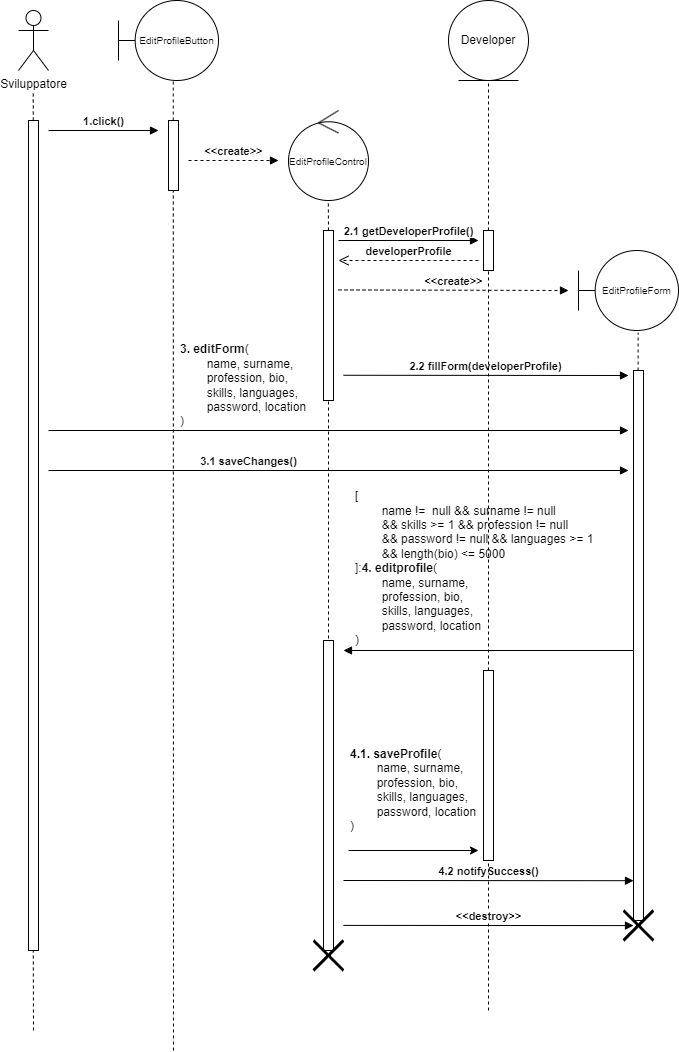

The diagram above was exported from draw.io. Its source (the exported page's mxGraphModel, read from the mxfile embedded in the PNG):
<mxGraphModel dx="830" dy="456" grid="1" gridSize="10" guides="1" tooltips="1" connect="1" arrows="1" fold="1" page="1" pageScale="1" pageWidth="850" pageHeight="1100" math="0" shadow="0">
  <root>
    <mxCell id="0" />
    <mxCell id="1" parent="0" />
    <mxCell id="JkzRf_v-RLMrwH0ft8OH-1" value="Sviluppatore" style="shape=umlActor;verticalLabelPosition=bottom;verticalAlign=top;html=1;" parent="1" vertex="1">
      <mxGeometry x="50" y="20" width="30" height="60" as="geometry" />
    </mxCell>
    <mxCell id="JkzRf_v-RLMrwH0ft8OH-4" value="" style="html=1;points=[[0,0,0,0,5],[0,1,0,0,-5],[1,0,0,0,5],[1,1,0,0,-5]];perimeter=orthogonalPerimeter;outlineConnect=0;targetShapes=umlLifeline;portConstraint=eastwest;newEdgeStyle={&quot;curved&quot;:0,&quot;rounded&quot;:0};" parent="1" vertex="1">
      <mxGeometry x="60" y="130" width="10" height="830" as="geometry" />
    </mxCell>
    <mxCell id="JkzRf_v-RLMrwH0ft8OH-5" value="" style="endArrow=none;dashed=1;html=1;rounded=0;" parent="1" edge="1">
      <mxGeometry width="50" height="50" relative="1" as="geometry">
        <mxPoint x="64.76" y="130" as="sourcePoint" />
        <mxPoint x="64.76" y="100" as="targetPoint" />
        <Array as="points">
          <mxPoint x="64.76" y="110" />
        </Array>
      </mxGeometry>
    </mxCell>
    <mxCell id="JkzRf_v-RLMrwH0ft8OH-6" value="&lt;font style=&quot;font-size: 10px;&quot;&gt;EditProfileButton&lt;/font&gt;" style="shape=umlBoundary;whiteSpace=wrap;html=1;" parent="1" vertex="1">
      <mxGeometry x="150" y="10" width="100" height="80" as="geometry" />
    </mxCell>
    <mxCell id="JkzRf_v-RLMrwH0ft8OH-7" value="" style="html=1;points=[[0,0,0,0,5],[0,1,0,0,-5],[1,0,0,0,5],[1,1,0,0,-5]];perimeter=orthogonalPerimeter;outlineConnect=0;targetShapes=umlLifeline;portConstraint=eastwest;newEdgeStyle={&quot;curved&quot;:0,&quot;rounded&quot;:0};" parent="1" vertex="1">
      <mxGeometry x="200" y="130" width="10" height="70" as="geometry" />
    </mxCell>
    <mxCell id="JkzRf_v-RLMrwH0ft8OH-8" value="" style="endArrow=none;dashed=1;html=1;rounded=0;entryX=0.5;entryY=0.995;entryDx=0;entryDy=0;entryPerimeter=0;" parent="1" edge="1">
      <mxGeometry width="50" height="50" relative="1" as="geometry">
        <mxPoint x="204.76" y="130" as="sourcePoint" />
        <mxPoint x="204.76" y="89.60000000000014" as="targetPoint" />
      </mxGeometry>
    </mxCell>
    <mxCell id="JkzRf_v-RLMrwH0ft8OH-9" value="&lt;b&gt;1.click()&lt;/b&gt;" style="html=1;verticalAlign=bottom;endArrow=block;curved=0;rounded=0;" parent="1" edge="1">
      <mxGeometry width="80" relative="1" as="geometry">
        <mxPoint x="80" y="140" as="sourcePoint" />
        <mxPoint x="190" y="140" as="targetPoint" />
      </mxGeometry>
    </mxCell>
    <mxCell id="JkzRf_v-RLMrwH0ft8OH-10" value="&lt;font style=&quot;font-size: 10px;&quot;&gt;EditProfileControl&lt;/font&gt;" style="ellipse;shape=umlControl;whiteSpace=wrap;html=1;" parent="1" vertex="1">
      <mxGeometry x="320" y="120" width="80" height="90" as="geometry" />
    </mxCell>
    <mxCell id="JkzRf_v-RLMrwH0ft8OH-11" value="" style="html=1;points=[[0,0,0,0,5],[0,1,0,0,-5],[1,0,0,0,5],[1,1,0,0,-5]];perimeter=orthogonalPerimeter;outlineConnect=0;targetShapes=umlLifeline;portConstraint=eastwest;newEdgeStyle={&quot;curved&quot;:0,&quot;rounded&quot;:0};" parent="1" vertex="1">
      <mxGeometry x="355" y="240" width="10" height="170" as="geometry" />
    </mxCell>
    <mxCell id="JkzRf_v-RLMrwH0ft8OH-13" value="" style="endArrow=none;dashed=1;html=1;rounded=0;entryX=0.491;entryY=0.998;entryDx=0;entryDy=0;entryPerimeter=0;" parent="1" edge="1">
      <mxGeometry width="50" height="50" relative="1" as="geometry">
        <mxPoint x="360" y="240" as="sourcePoint" />
        <mxPoint x="359.8" y="210" as="targetPoint" />
      </mxGeometry>
    </mxCell>
    <mxCell id="JkzRf_v-RLMrwH0ft8OH-15" value="&lt;b&gt;&amp;lt;&amp;lt;create&amp;gt;&amp;gt;&lt;/b&gt;" style="html=1;verticalAlign=bottom;endArrow=block;curved=0;rounded=0;dashed=1;" parent="1" edge="1">
      <mxGeometry width="80" relative="1" as="geometry">
        <mxPoint x="220" y="170" as="sourcePoint" />
        <mxPoint x="310" y="170" as="targetPoint" />
      </mxGeometry>
    </mxCell>
    <mxCell id="JkzRf_v-RLMrwH0ft8OH-16" value="" style="endArrow=none;dashed=1;html=1;rounded=0;" parent="1" edge="1">
      <mxGeometry width="50" height="50" relative="1" as="geometry">
        <mxPoint x="205" y="1060" as="sourcePoint" />
        <mxPoint x="204.8" y="200" as="targetPoint" />
      </mxGeometry>
    </mxCell>
    <mxCell id="JkzRf_v-RLMrwH0ft8OH-19" value="&lt;font style=&quot;font-size: 10px;&quot;&gt;EditProfileForm&lt;/font&gt;" style="shape=umlBoundary;whiteSpace=wrap;html=1;" parent="1" vertex="1">
      <mxGeometry x="610" y="260" width="100" height="80" as="geometry" />
    </mxCell>
    <mxCell id="JkzRf_v-RLMrwH0ft8OH-21" value="" style="html=1;points=[[0,0,0,0,5],[0,1,0,0,-5],[1,0,0,0,5],[1,1,0,0,-5]];perimeter=orthogonalPerimeter;outlineConnect=0;targetShapes=umlLifeline;portConstraint=eastwest;newEdgeStyle={&quot;curved&quot;:0,&quot;rounded&quot;:0};" parent="1" vertex="1">
      <mxGeometry x="665" y="380" width="10" height="550" as="geometry" />
    </mxCell>
    <mxCell id="JkzRf_v-RLMrwH0ft8OH-22" value="" style="endArrow=none;dashed=1;html=1;rounded=0;entryX=0.596;entryY=1.028;entryDx=0;entryDy=0;entryPerimeter=0;" parent="1" source="JkzRf_v-RLMrwH0ft8OH-21" target="JkzRf_v-RLMrwH0ft8OH-19" edge="1">
      <mxGeometry width="50" height="50" relative="1" as="geometry">
        <mxPoint x="690" y="190" as="sourcePoint" />
        <mxPoint x="670" y="350" as="targetPoint" />
      </mxGeometry>
    </mxCell>
    <mxCell id="JkzRf_v-RLMrwH0ft8OH-24" value="&lt;b&gt;&amp;lt;&amp;lt;create&amp;gt;&amp;gt;&lt;/b&gt;" style="html=1;verticalAlign=bottom;endArrow=block;curved=0;rounded=0;dashed=1;" parent="1" edge="1">
      <mxGeometry x="-0.0012" width="80" relative="1" as="geometry">
        <mxPoint x="370" y="299.42999999999995" as="sourcePoint" />
        <mxPoint x="600" y="300" as="targetPoint" />
        <mxPoint as="offset" />
      </mxGeometry>
    </mxCell>
    <mxCell id="JkzRf_v-RLMrwH0ft8OH-25" value="" style="endArrow=none;dashed=1;html=1;rounded=0;" parent="1" edge="1">
      <mxGeometry width="50" height="50" relative="1" as="geometry">
        <mxPoint x="360" y="720" as="sourcePoint" />
        <mxPoint x="360" y="410" as="targetPoint" />
      </mxGeometry>
    </mxCell>
    <mxCell id="JkzRf_v-RLMrwH0ft8OH-27" value="Developer" style="ellipse;shape=umlEntity;whiteSpace=wrap;html=1;" parent="1" vertex="1">
      <mxGeometry x="480" y="10" width="80" height="80" as="geometry" />
    </mxCell>
    <mxCell id="JkzRf_v-RLMrwH0ft8OH-28" value="" style="endArrow=none;dashed=1;html=1;rounded=0;entryX=0.5;entryY=1;entryDx=0;entryDy=0;" parent="1" source="JkzRf_v-RLMrwH0ft8OH-32" target="JkzRf_v-RLMrwH0ft8OH-27" edge="1">
      <mxGeometry width="50" height="50" relative="1" as="geometry">
        <mxPoint x="510" y="160" as="sourcePoint" />
        <mxPoint x="540" y="190" as="targetPoint" />
      </mxGeometry>
    </mxCell>
    <mxCell id="JkzRf_v-RLMrwH0ft8OH-29" value="&lt;b&gt;2.1 getDeveloperProfile()&lt;/b&gt;" style="html=1;verticalAlign=bottom;endArrow=block;curved=0;rounded=0;" parent="1" edge="1">
      <mxGeometry width="80" relative="1" as="geometry">
        <mxPoint x="370" y="250" as="sourcePoint" />
        <mxPoint x="510" y="250" as="targetPoint" />
        <mxPoint as="offset" />
      </mxGeometry>
    </mxCell>
    <mxCell id="JkzRf_v-RLMrwH0ft8OH-32" value="" style="html=1;points=[[0,0,0,0,5],[0,1,0,0,-5],[1,0,0,0,5],[1,1,0,0,-5]];perimeter=orthogonalPerimeter;outlineConnect=0;targetShapes=umlLifeline;portConstraint=eastwest;newEdgeStyle={&quot;curved&quot;:0,&quot;rounded&quot;:0};" parent="1" vertex="1">
      <mxGeometry x="515" y="240" width="10" height="40" as="geometry" />
    </mxCell>
    <mxCell id="JkzRf_v-RLMrwH0ft8OH-33" value="&lt;b&gt;developerProfile&lt;/b&gt;" style="html=1;verticalAlign=bottom;endArrow=open;dashed=1;endSize=8;curved=0;rounded=0;" parent="1" edge="1">
      <mxGeometry x="0.0037" relative="1" as="geometry">
        <mxPoint x="510" y="270" as="sourcePoint" />
        <mxPoint x="370" y="270" as="targetPoint" />
        <mxPoint as="offset" />
      </mxGeometry>
    </mxCell>
    <mxCell id="JkzRf_v-RLMrwH0ft8OH-35" value="&lt;b&gt;2.2 fillForm(developerProfile)&lt;/b&gt;" style="html=1;verticalAlign=bottom;endArrow=block;curved=0;rounded=0;" parent="1" edge="1">
      <mxGeometry width="80" relative="1" as="geometry">
        <mxPoint x="375" y="384.76" as="sourcePoint" />
        <mxPoint x="660" y="385" as="targetPoint" />
      </mxGeometry>
    </mxCell>
    <mxCell id="JkzRf_v-RLMrwH0ft8OH-37" value="" style="endArrow=block;html=1;rounded=0;endFill=1;" parent="1" edge="1">
      <mxGeometry width="50" height="50" relative="1" as="geometry">
        <mxPoint x="80" y="440" as="sourcePoint" />
        <mxPoint x="660" y="440" as="targetPoint" />
      </mxGeometry>
    </mxCell>
    <mxCell id="JkzRf_v-RLMrwH0ft8OH-38" value="&lt;b&gt;3. editForm&lt;/b&gt;(&lt;br&gt;&lt;span style=&quot;white-space: pre;&quot;&gt;&lt;span style=&quot;white-space: pre;&quot;&gt;&#09;&lt;/span&gt;name, surname, &lt;br&gt;&lt;span style=&quot;white-space: pre;&quot;&gt;&#09;&lt;/span&gt;profession, bio,&lt;br&gt;&lt;span style=&quot;white-space: pre;&quot;&gt;&#09;&lt;/span&gt;skills, languages,&lt;br&gt;&lt;span style=&quot;white-space: pre;&quot;&gt;&#09;&lt;/span&gt;password, location&lt;/span&gt;&lt;br&gt;)&lt;span style=&quot;white-space: pre;&quot;&gt;&#09;&lt;/span&gt;" style="text;html=1;strokeColor=none;fillColor=none;align=left;verticalAlign=middle;whiteSpace=wrap;rounded=0;" parent="1" vertex="1">
      <mxGeometry x="210" y="370" width="135" height="50" as="geometry" />
    </mxCell>
    <mxCell id="JkzRf_v-RLMrwH0ft8OH-39" value="&lt;b&gt;3.1 saveChanges()&lt;/b&gt;" style="html=1;verticalAlign=bottom;endArrow=block;curved=0;rounded=0;" parent="1" edge="1">
      <mxGeometry x="-0.3103" width="80" relative="1" as="geometry">
        <mxPoint x="80" y="480" as="sourcePoint" />
        <mxPoint x="660" y="480" as="targetPoint" />
        <mxPoint as="offset" />
      </mxGeometry>
    </mxCell>
    <mxCell id="JkzRf_v-RLMrwH0ft8OH-40" value="" style="html=1;points=[[0,0,0,0,5],[0,1,0,0,-5],[1,0,0,0,5],[1,1,0,0,-5]];perimeter=orthogonalPerimeter;outlineConnect=0;targetShapes=umlLifeline;portConstraint=eastwest;newEdgeStyle={&quot;curved&quot;:0,&quot;rounded&quot;:0};" parent="1" vertex="1">
      <mxGeometry x="355" y="650" width="10" height="310" as="geometry" />
    </mxCell>
    <mxCell id="JkzRf_v-RLMrwH0ft8OH-41" value="" style="html=1;verticalAlign=bottom;endArrow=block;curved=0;rounded=0;" parent="1" edge="1">
      <mxGeometry width="80" relative="1" as="geometry">
        <mxPoint x="665" y="660" as="sourcePoint" />
        <mxPoint x="375" y="660" as="targetPoint" />
      </mxGeometry>
    </mxCell>
    <mxCell id="JkzRf_v-RLMrwH0ft8OH-42" value="[&lt;br&gt;&lt;span style=&quot;&quot;&gt;&lt;span style=&quot;white-space: pre;&quot;&gt;&amp;nbsp;&amp;nbsp;&amp;nbsp;&amp;nbsp;&lt;span style=&quot;white-space: pre;&quot;&gt;&#09;&lt;/span&gt;&lt;/span&gt;&lt;/span&gt;name !=&amp;nbsp; null &amp;amp;&amp;amp; surname&lt;span style=&quot;&quot;&gt;&lt;span style=&quot;white-space: pre;&quot;&gt;&amp;nbsp;&lt;/span&gt;&lt;/span&gt;!= null &lt;br&gt;&lt;span style=&quot;white-space: pre;&quot;&gt;&#09;&lt;/span&gt;&amp;amp;&amp;amp; skills &amp;gt;= 1 &amp;amp;&amp;amp; profession != null &lt;span style=&quot;white-space: pre;&quot;&gt;&#09;&lt;/span&gt;&lt;br&gt;&lt;span style=&quot;white-space: pre;&quot;&gt;&#09;&lt;/span&gt;&amp;amp;&amp;amp; password != null &amp;amp;&amp;amp; languages &amp;gt;= 1 &lt;br&gt;&lt;span style=&quot;white-space: pre;&quot;&gt;&#09;&lt;/span&gt;&amp;amp;&amp;amp; length(bio) &amp;lt;= 5000&lt;br&gt;]:&lt;b&gt;4. editprofile&lt;/b&gt;(&lt;br&gt;&lt;span style=&quot;&quot;&gt;&lt;span style=&quot;white-space: pre;&quot;&gt;&amp;nbsp;&amp;nbsp;&amp;nbsp;&amp;nbsp;&lt;span style=&quot;white-space: pre;&quot;&gt;&#09;&lt;/span&gt;&lt;/span&gt;&lt;/span&gt;name, surname, &lt;br style=&quot;border-color: var(--border-color);&quot;&gt;&lt;span style=&quot;border-color: var(--border-color);&quot;&gt;&lt;span style=&quot;white-space: pre;&quot;&gt;&amp;nbsp;&amp;nbsp;&amp;nbsp;&amp;nbsp;&lt;span style=&quot;white-space: pre;&quot;&gt;&#09;&lt;/span&gt;&lt;/span&gt;&lt;/span&gt;&lt;span style=&quot;&quot;&gt;profession, bio,&lt;/span&gt;&lt;br style=&quot;border-color: var(--border-color);&quot;&gt;&lt;span style=&quot;border-color: var(--border-color);&quot;&gt;&lt;span style=&quot;white-space: pre;&quot;&gt;&amp;nbsp;&amp;nbsp;&amp;nbsp;&amp;nbsp;&lt;span style=&quot;white-space: pre;&quot;&gt;&#09;&lt;/span&gt;&lt;/span&gt;&lt;/span&gt;&lt;span style=&quot;&quot;&gt;skills, languages,&lt;/span&gt;&lt;br style=&quot;border-color: var(--border-color);&quot;&gt;&lt;span style=&quot;border-color: var(--border-color);&quot;&gt;&lt;span style=&quot;white-space: pre;&quot;&gt;&amp;nbsp;&amp;nbsp;&amp;nbsp;&amp;nbsp;&lt;span style=&quot;white-space: pre;&quot;&gt;&#09;&lt;/span&gt;&lt;/span&gt;&lt;/span&gt;&lt;span style=&quot;&quot;&gt;password, location&lt;br&gt;&lt;/span&gt;)&lt;br&gt;&lt;span style=&quot;&quot;&gt;&lt;span style=&quot;white-space: pre;&quot;&gt;&amp;nbsp;&amp;nbsp;&amp;nbsp;&amp;nbsp;&lt;/span&gt;&lt;/span&gt;" style="text;html=1;strokeColor=none;fillColor=none;align=left;verticalAlign=middle;whiteSpace=wrap;rounded=0;" parent="1" vertex="1">
      <mxGeometry x="385" y="540" width="280" height="90" as="geometry" />
    </mxCell>
    <mxCell id="JkzRf_v-RLMrwH0ft8OH-44" value="" style="endArrow=none;dashed=1;html=1;rounded=0;" parent="1" edge="1" target="JkzRf_v-RLMrwH0ft8OH-32" source="JkzRf_v-RLMrwH0ft8OH-45">
      <mxGeometry width="50" height="50" relative="1" as="geometry">
        <mxPoint x="520.0400000000001" y="600" as="sourcePoint" />
        <mxPoint x="519.8000000000001" y="270" as="targetPoint" />
      </mxGeometry>
    </mxCell>
    <mxCell id="JkzRf_v-RLMrwH0ft8OH-45" value="" style="html=1;points=[[0,0,0,0,5],[0,1,0,0,-5],[1,0,0,0,5],[1,1,0,0,-5]];perimeter=orthogonalPerimeter;outlineConnect=0;targetShapes=umlLifeline;portConstraint=eastwest;newEdgeStyle={&quot;curved&quot;:0,&quot;rounded&quot;:0};" parent="1" vertex="1">
      <mxGeometry x="515" y="680" width="10" height="190" as="geometry" />
    </mxCell>
    <mxCell id="JkzRf_v-RLMrwH0ft8OH-46" value="" style="endArrow=classic;html=1;rounded=0;" parent="1" edge="1">
      <mxGeometry width="50" height="50" relative="1" as="geometry">
        <mxPoint x="380" y="860" as="sourcePoint" />
        <mxPoint x="510" y="860" as="targetPoint" />
      </mxGeometry>
    </mxCell>
    <mxCell id="JkzRf_v-RLMrwH0ft8OH-47" value="&lt;b style=&quot;border-color: var(--border-color); color: rgb(0, 0, 0); font-family: Helvetica; font-size: 12px; font-style: normal; font-variant-ligatures: normal; font-variant-caps: normal; letter-spacing: normal; orphans: 2; text-align: left; text-indent: 0px; text-transform: none; widows: 2; word-spacing: 0px; -webkit-text-stroke-width: 0px; text-decoration-thickness: initial; text-decoration-style: initial; text-decoration-color: initial;&quot;&gt;4.1. saveProfile&lt;/b&gt;&lt;span style=&quot;color: rgb(0, 0, 0); font-family: Helvetica; font-size: 12px; font-style: normal; font-variant-ligatures: normal; font-variant-caps: normal; font-weight: 400; letter-spacing: normal; orphans: 2; text-align: left; text-indent: 0px; text-transform: none; widows: 2; word-spacing: 0px; -webkit-text-stroke-width: 0px; text-decoration-thickness: initial; text-decoration-style: initial; text-decoration-color: initial; float: none; display: inline !important;&quot;&gt;(&lt;/span&gt;&lt;br style=&quot;border-color: var(--border-color); color: rgb(0, 0, 0); font-family: Helvetica; font-size: 12px; font-style: normal; font-variant-ligatures: normal; font-variant-caps: normal; font-weight: 400; letter-spacing: normal; orphans: 2; text-align: left; text-indent: 0px; text-transform: none; widows: 2; word-spacing: 0px; -webkit-text-stroke-width: 0px; text-decoration-thickness: initial; text-decoration-style: initial; text-decoration-color: initial;&quot;&gt;&lt;span style=&quot;border-color: var(--border-color); color: rgb(0, 0, 0); font-family: Helvetica; font-size: 12px; font-style: normal; font-variant-ligatures: normal; font-variant-caps: normal; font-weight: 400; letter-spacing: normal; orphans: 2; text-align: left; text-indent: 0px; text-transform: none; widows: 2; word-spacing: 0px; -webkit-text-stroke-width: 0px; text-decoration-thickness: initial; text-decoration-style: initial; text-decoration-color: initial;&quot;&gt;&lt;span style=&quot;border-color: var(--border-color);&quot;&gt;&amp;nbsp;&amp;nbsp;&amp;nbsp;&amp;nbsp;&lt;span style=&quot;border-color: var(--border-color);&quot;&gt;&lt;span style=&quot;white-space: pre;&quot;&gt;&amp;nbsp;&amp;nbsp;&amp;nbsp;&amp;nbsp;&lt;/span&gt;&lt;/span&gt;&lt;/span&gt;&lt;/span&gt;&lt;span style=&quot;color: rgb(0, 0, 0); font-family: Helvetica; font-size: 12px; font-style: normal; font-variant-ligatures: normal; font-variant-caps: normal; font-weight: 400; letter-spacing: normal; orphans: 2; text-align: left; text-indent: 0px; text-transform: none; widows: 2; word-spacing: 0px; -webkit-text-stroke-width: 0px; text-decoration-thickness: initial; text-decoration-style: initial; text-decoration-color: initial; float: none; display: inline !important;&quot;&gt;name, surname,&lt;/span&gt;&lt;br style=&quot;border-color: var(--border-color); color: rgb(0, 0, 0); font-family: Helvetica; font-size: 12px; font-style: normal; font-variant-ligatures: normal; font-variant-caps: normal; font-weight: 400; letter-spacing: normal; orphans: 2; text-align: left; text-indent: 0px; text-transform: none; widows: 2; word-spacing: 0px; -webkit-text-stroke-width: 0px; text-decoration-thickness: initial; text-decoration-style: initial; text-decoration-color: initial;&quot;&gt;&lt;span style=&quot;border-color: var(--border-color); color: rgb(0, 0, 0); font-family: Helvetica; font-size: 12px; font-style: normal; font-variant-ligatures: normal; font-variant-caps: normal; font-weight: 400; letter-spacing: normal; orphans: 2; text-align: left; text-indent: 0px; text-transform: none; widows: 2; word-spacing: 0px; -webkit-text-stroke-width: 0px; text-decoration-thickness: initial; text-decoration-style: initial; text-decoration-color: initial;&quot;&gt;&lt;span style=&quot;border-color: var(--border-color);&quot;&gt;&amp;nbsp;&amp;nbsp;&amp;nbsp;&amp;nbsp;&lt;span style=&quot;border-color: var(--border-color);&quot;&gt;&lt;span style=&quot;white-space: pre;&quot;&gt;&amp;nbsp;&amp;nbsp;&amp;nbsp;&amp;nbsp;&lt;/span&gt;&lt;/span&gt;&lt;/span&gt;&lt;/span&gt;&lt;span style=&quot;border-color: var(--border-color); color: rgb(0, 0, 0); font-family: Helvetica; font-size: 12px; font-style: normal; font-variant-ligatures: normal; font-variant-caps: normal; font-weight: 400; letter-spacing: normal; orphans: 2; text-align: left; text-indent: 0px; text-transform: none; widows: 2; word-spacing: 0px; -webkit-text-stroke-width: 0px; text-decoration-thickness: initial; text-decoration-style: initial; text-decoration-color: initial;&quot;&gt;profession, bio,&lt;/span&gt;&lt;br style=&quot;border-color: var(--border-color); color: rgb(0, 0, 0); font-family: Helvetica; font-size: 12px; font-style: normal; font-variant-ligatures: normal; font-variant-caps: normal; font-weight: 400; letter-spacing: normal; orphans: 2; text-align: left; text-indent: 0px; text-transform: none; widows: 2; word-spacing: 0px; -webkit-text-stroke-width: 0px; text-decoration-thickness: initial; text-decoration-style: initial; text-decoration-color: initial;&quot;&gt;&lt;span style=&quot;border-color: var(--border-color); color: rgb(0, 0, 0); font-family: Helvetica; font-size: 12px; font-style: normal; font-variant-ligatures: normal; font-variant-caps: normal; font-weight: 400; letter-spacing: normal; orphans: 2; text-align: left; text-indent: 0px; text-transform: none; widows: 2; word-spacing: 0px; -webkit-text-stroke-width: 0px; text-decoration-thickness: initial; text-decoration-style: initial; text-decoration-color: initial;&quot;&gt;&lt;span style=&quot;border-color: var(--border-color);&quot;&gt;&amp;nbsp;&amp;nbsp;&amp;nbsp;&amp;nbsp;&lt;span style=&quot;border-color: var(--border-color);&quot;&gt;&lt;span style=&quot;white-space: pre;&quot;&gt;&amp;nbsp;&amp;nbsp;&amp;nbsp;&amp;nbsp;&lt;/span&gt;&lt;/span&gt;&lt;/span&gt;&lt;/span&gt;&lt;span style=&quot;border-color: var(--border-color); color: rgb(0, 0, 0); font-family: Helvetica; font-size: 12px; font-style: normal; font-variant-ligatures: normal; font-variant-caps: normal; font-weight: 400; letter-spacing: normal; orphans: 2; text-align: left; text-indent: 0px; text-transform: none; widows: 2; word-spacing: 0px; -webkit-text-stroke-width: 0px; text-decoration-thickness: initial; text-decoration-style: initial; text-decoration-color: initial;&quot;&gt;skills, languages,&lt;/span&gt;&lt;br style=&quot;border-color: var(--border-color); color: rgb(0, 0, 0); font-family: Helvetica; font-size: 12px; font-style: normal; font-variant-ligatures: normal; font-variant-caps: normal; font-weight: 400; letter-spacing: normal; orphans: 2; text-align: left; text-indent: 0px; text-transform: none; widows: 2; word-spacing: 0px; -webkit-text-stroke-width: 0px; text-decoration-thickness: initial; text-decoration-style: initial; text-decoration-color: initial;&quot;&gt;&lt;span style=&quot;border-color: var(--border-color); color: rgb(0, 0, 0); font-family: Helvetica; font-size: 12px; font-style: normal; font-variant-ligatures: normal; font-variant-caps: normal; font-weight: 400; letter-spacing: normal; orphans: 2; text-align: left; text-indent: 0px; text-transform: none; widows: 2; word-spacing: 0px; -webkit-text-stroke-width: 0px; text-decoration-thickness: initial; text-decoration-style: initial; text-decoration-color: initial;&quot;&gt;&lt;span style=&quot;border-color: var(--border-color);&quot;&gt;&amp;nbsp;&amp;nbsp;&amp;nbsp;&amp;nbsp;&lt;span style=&quot;border-color: var(--border-color);&quot;&gt;&lt;span style=&quot;white-space: pre;&quot;&gt;&amp;nbsp;&amp;nbsp;&amp;nbsp;&amp;nbsp;&lt;/span&gt;&lt;/span&gt;&lt;/span&gt;&lt;/span&gt;&lt;span style=&quot;border-color: var(--border-color); color: rgb(0, 0, 0); font-family: Helvetica; font-size: 12px; font-style: normal; font-variant-ligatures: normal; font-variant-caps: normal; font-weight: 400; letter-spacing: normal; orphans: 2; text-align: left; text-indent: 0px; text-transform: none; widows: 2; word-spacing: 0px; -webkit-text-stroke-width: 0px; text-decoration-thickness: initial; text-decoration-style: initial; text-decoration-color: initial;&quot;&gt;password, location&lt;br style=&quot;border-color: var(--border-color);&quot;&gt;&lt;/span&gt;&lt;span style=&quot;color: rgb(0, 0, 0); font-family: Helvetica; font-size: 12px; font-style: normal; font-variant-ligatures: normal; font-variant-caps: normal; font-weight: 400; letter-spacing: normal; orphans: 2; text-align: left; text-indent: 0px; text-transform: none; widows: 2; word-spacing: 0px; -webkit-text-stroke-width: 0px; text-decoration-thickness: initial; text-decoration-style: initial; text-decoration-color: initial; float: none; display: inline !important;&quot;&gt;)&lt;/span&gt;" style="text;whiteSpace=wrap;html=1;" parent="1" vertex="1">
      <mxGeometry x="380" y="750" width="160" height="110" as="geometry" />
    </mxCell>
    <mxCell id="JkzRf_v-RLMrwH0ft8OH-48" value="" style="shape=umlDestroy;whiteSpace=wrap;html=1;strokeWidth=3;targetShapes=umlLifeline;" parent="1" vertex="1">
      <mxGeometry x="655" y="920" width="30" height="30" as="geometry" />
    </mxCell>
    <mxCell id="JkzRf_v-RLMrwH0ft8OH-49" value="&lt;b&gt;4.2 notifySuccess()&lt;/b&gt;" style="html=1;verticalAlign=bottom;endArrow=block;curved=0;rounded=0;" parent="1" edge="1">
      <mxGeometry width="80" relative="1" as="geometry">
        <mxPoint x="375" y="890" as="sourcePoint" />
        <mxPoint x="665" y="890.2" as="targetPoint" />
        <mxPoint as="offset" />
      </mxGeometry>
    </mxCell>
    <mxCell id="JkzRf_v-RLMrwH0ft8OH-50" value="" style="endArrow=none;dashed=1;html=1;rounded=0;" parent="1" edge="1">
      <mxGeometry width="50" height="50" relative="1" as="geometry">
        <mxPoint x="520" y="1020" as="sourcePoint" />
        <mxPoint x="520" y="870" as="targetPoint" />
      </mxGeometry>
    </mxCell>
    <mxCell id="JkzRf_v-RLMrwH0ft8OH-52" value="" style="endArrow=none;dashed=1;html=1;rounded=0;" parent="1" edge="1">
      <mxGeometry width="50" height="50" relative="1" as="geometry">
        <mxPoint x="65" y="1040" as="sourcePoint" />
        <mxPoint x="64.8" y="960" as="targetPoint" />
      </mxGeometry>
    </mxCell>
    <mxCell id="JkzRf_v-RLMrwH0ft8OH-54" value="" style="shape=umlDestroy;whiteSpace=wrap;html=1;strokeWidth=3;targetShapes=umlLifeline;" parent="1" vertex="1">
      <mxGeometry x="345" y="950" width="30" height="30" as="geometry" />
    </mxCell>
    <mxCell id="3H7Y8KP2bqodxUepyUOu-2" value="&lt;b&gt;&amp;lt;&amp;lt;destroy&amp;gt;&amp;gt;&lt;/b&gt;" style="html=1;verticalAlign=bottom;endArrow=block;curved=0;rounded=0;" edge="1" parent="1">
      <mxGeometry width="80" relative="1" as="geometry">
        <mxPoint x="375" y="934.89" as="sourcePoint" />
        <mxPoint x="665" y="935.09" as="targetPoint" />
        <mxPoint as="offset" />
      </mxGeometry>
    </mxCell>
  </root>
</mxGraphModel>